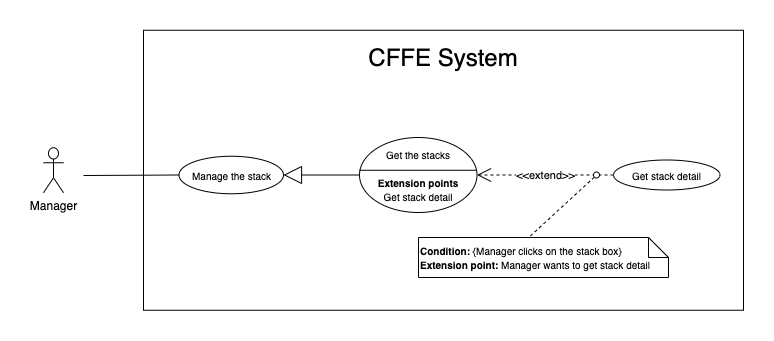

The diagram above was exported from draw.io. Its source (the exported page's mxGraphModel, read from the mxfile embedded in the PNG):
<mxGraphModel dx="946" dy="1712" grid="1" gridSize="10" guides="1" tooltips="1" connect="1" arrows="1" fold="1" page="1" pageScale="1" pageWidth="850" pageHeight="1100" math="0" shadow="0">
  <root>
    <mxCell id="6ngohk47btuhCsCpy4pm-0" />
    <mxCell id="6ngohk47btuhCsCpy4pm-1" parent="6ngohk47btuhCsCpy4pm-0" />
    <mxCell id="6ngohk47btuhCsCpy4pm-2" value="" style="rounded=0;whiteSpace=wrap;html=1;" parent="6ngohk47btuhCsCpy4pm-1" vertex="1">
      <mxGeometry x="150" y="-1077.25" width="600" height="280" as="geometry" />
    </mxCell>
    <mxCell id="6ngohk47btuhCsCpy4pm-3" value="&lt;span style=&quot;font-size: 24px&quot;&gt;CFFE System&lt;/span&gt;" style="text;html=1;strokeColor=none;fillColor=none;align=center;verticalAlign=middle;whiteSpace=wrap;rounded=0;" parent="6ngohk47btuhCsCpy4pm-1" vertex="1">
      <mxGeometry x="285" y="-1060" width="330" height="20" as="geometry" />
    </mxCell>
    <mxCell id="6ngohk47btuhCsCpy4pm-4" value="Manager" style="shape=umlActor;verticalLabelPosition=bottom;verticalAlign=top;html=1;outlineConnect=0;" parent="6ngohk47btuhCsCpy4pm-1" vertex="1">
      <mxGeometry x="50" y="-959.75" width="20" height="45" as="geometry" />
    </mxCell>
    <mxCell id="6ngohk47btuhCsCpy4pm-5" value="" style="endArrow=none;html=1;rounded=0;exitX=0;exitY=0.5;exitDx=0;exitDy=0;" parent="6ngohk47btuhCsCpy4pm-1" source="6ngohk47btuhCsCpy4pm-13" edge="1">
      <mxGeometry relative="1" as="geometry">
        <mxPoint x="233.31500000000005" y="-977.603" as="sourcePoint" />
        <mxPoint x="90" y="-932" as="targetPoint" />
      </mxGeometry>
    </mxCell>
    <mxCell id="6ngohk47btuhCsCpy4pm-6" value="&lt;font style=&quot;font-size: 10px&quot;&gt;Get the stacks&lt;br&gt;&lt;br&gt;&lt;b&gt;Extension points&lt;/b&gt;&lt;br&gt;Get stack detail&lt;br&gt;&lt;/font&gt;" style="ellipse;whiteSpace=wrap;html=1;" parent="6ngohk47btuhCsCpy4pm-1" vertex="1">
      <mxGeometry x="366" y="-970" width="117.5" height="75" as="geometry" />
    </mxCell>
    <mxCell id="6ngohk47btuhCsCpy4pm-7" value="" style="line;strokeWidth=1;fillColor=none;align=left;verticalAlign=middle;spacingTop=-1;spacingLeft=3;spacingRight=3;rotatable=0;labelPosition=right;points=[];portConstraint=eastwest;fontSize=18;" parent="6ngohk47btuhCsCpy4pm-1" vertex="1">
      <mxGeometry x="366" y="-941.25" width="117" height="8" as="geometry" />
    </mxCell>
    <mxCell id="6ngohk47btuhCsCpy4pm-8" value="&lt;font style=&quot;font-size: 10px&quot;&gt;Get stack detail&lt;br&gt;&lt;/font&gt;" style="ellipse;whiteSpace=wrap;html=1;" parent="6ngohk47btuhCsCpy4pm-1" vertex="1">
      <mxGeometry x="620" y="-947.5" width="106.5" height="30" as="geometry" />
    </mxCell>
    <mxCell id="6ngohk47btuhCsCpy4pm-9" value="&amp;lt;&amp;lt;extend&amp;gt;&amp;gt;" style="endArrow=open;endSize=12;dashed=1;html=1;exitX=0;exitY=0.5;exitDx=0;exitDy=0;" parent="6ngohk47btuhCsCpy4pm-1" source="6ngohk47btuhCsCpy4pm-8" target="6ngohk47btuhCsCpy4pm-6" edge="1">
      <mxGeometry width="160" relative="1" as="geometry">
        <mxPoint x="454" y="-598.4200000000001" as="sourcePoint" />
        <mxPoint x="614" y="-598" as="targetPoint" />
      </mxGeometry>
    </mxCell>
    <mxCell id="6ngohk47btuhCsCpy4pm-10" value="&lt;font style=&quot;font-size: 10px&quot;&gt;&lt;b&gt;Condition: &lt;/b&gt;{Manager clicks on the&amp;nbsp;&lt;span style=&quot;text-align: center&quot;&gt;stack&lt;/span&gt;&amp;nbsp;box}&lt;br&gt;&lt;b&gt;Extension point:&amp;nbsp;&lt;/b&gt;Manager&amp;nbsp;wants to get&amp;nbsp;&lt;span style=&quot;text-align: center&quot;&gt;stack&lt;/span&gt;&amp;nbsp;detail&lt;/font&gt;" style="shape=note;size=20;whiteSpace=wrap;html=1;align=left;" parent="6ngohk47btuhCsCpy4pm-1" vertex="1">
      <mxGeometry x="425" y="-870" width="250" height="40" as="geometry" />
    </mxCell>
    <mxCell id="6ngohk47btuhCsCpy4pm-11" value="" style="endArrow=none;dashed=1;html=1;entryX=0.441;entryY=0;entryDx=0;entryDy=0;entryPerimeter=0;exitX=0;exitY=1;exitDx=0;exitDy=0;" parent="6ngohk47btuhCsCpy4pm-1" source="6ngohk47btuhCsCpy4pm-12" target="6ngohk47btuhCsCpy4pm-10" edge="1">
      <mxGeometry width="50" height="50" relative="1" as="geometry">
        <mxPoint x="141" y="-509" as="sourcePoint" />
        <mxPoint x="191" y="-559" as="targetPoint" />
      </mxGeometry>
    </mxCell>
    <mxCell id="6ngohk47btuhCsCpy4pm-12" value="" style="ellipse;whiteSpace=wrap;html=1;aspect=fixed;" parent="6ngohk47btuhCsCpy4pm-1" vertex="1">
      <mxGeometry x="600" y="-935.5" width="6" height="6" as="geometry" />
    </mxCell>
    <mxCell id="6ngohk47btuhCsCpy4pm-13" value="&lt;font style=&quot;font-size: 10px&quot;&gt;Manage the stack&lt;br&gt;&lt;/font&gt;" style="ellipse;whiteSpace=wrap;html=1;" parent="6ngohk47btuhCsCpy4pm-1" vertex="1">
      <mxGeometry x="185.5" y="-951.25" width="104.5" height="37.5" as="geometry" />
    </mxCell>
    <mxCell id="6ngohk47btuhCsCpy4pm-14" value="" style="endArrow=block;endSize=16;endFill=0;html=1;exitX=0;exitY=0.5;exitDx=0;exitDy=0;entryX=1;entryY=0.5;entryDx=0;entryDy=0;" parent="6ngohk47btuhCsCpy4pm-1" source="6ngohk47btuhCsCpy4pm-6" target="6ngohk47btuhCsCpy4pm-13" edge="1">
      <mxGeometry width="160" relative="1" as="geometry">
        <mxPoint x="400" y="-969.75" as="sourcePoint" />
        <mxPoint x="300" y="-969.75" as="targetPoint" />
      </mxGeometry>
    </mxCell>
  </root>
</mxGraphModel>